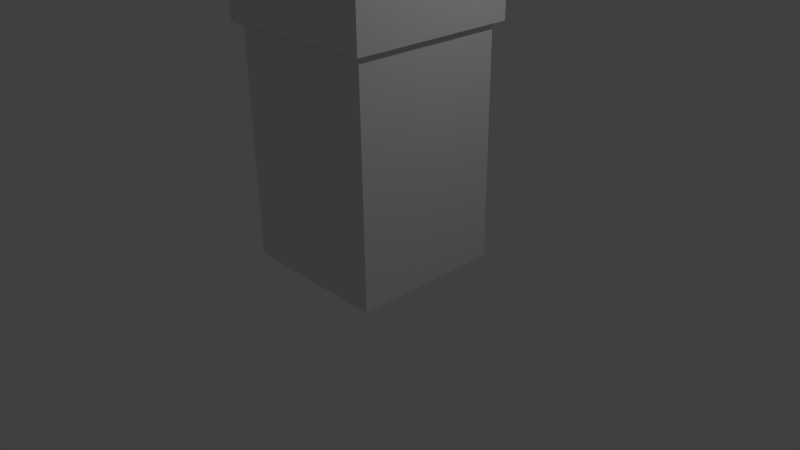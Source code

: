 # Source: Door.blend  (saved by Blender 2.67.0; exported with 4.5.12 LTS)
import bpy
from mathutils import Matrix  # noqa: F401  (used for matrix-valued properties, if any)

bpy.ops.wm.read_factory_settings(use_empty=True)
scene = bpy.context.scene
scene.name = 'Scene'

# ---- collections
col_collection_1 = bpy.data.collections.new('Collection 1'); scene.collection.children.link(col_collection_1)

# ---- world
world_world = bpy.data.worlds.new('World'); scene.world = world_world
world_world.color = (0.05088, 0.05088, 0.05088)
world_world.use_sun_shadow = False
world_world.sun_shadow_jitter_overblur = 0.0
world_world.cycles.sampling_method = 'MANUAL'
world_world.cycles.sample_map_resolution = 256

# ---- cameras
cam_camera = bpy.data.cameras.new('Camera')
cam_camera.clip_end = 100.0
cam_camera.lens = 35.0
cam_camera.sensor_width = 32.0
cam_camera.sensor_height = 18.0
cam_camera.ortho_scale = 7.314
cam_camera.dof.focus_distance = 0.0
cam_camera.dof.aperture_fstop = 128.0

# ---- lights
light_lamp = bpy.data.lights.new('Lamp', 'POINT')
light_lamp.transmission_factor = 0.0
light_lamp.cutoff_distance = 30.0
light_lamp.energy = 100.0
light_lamp.shadow_buffer_clip_start = 1.001
light_lamp.shadow_soft_size = 0.1
light_lamp.shadow_maximum_resolution = 0.006
light_lamp.use_absolute_resolution = True
light_lamp.cycles.use_multiple_importance_sampling = False

# ---- meshes
me_cube_002 = bpy.data.meshes.new('Cube.002')
me_cube_002.from_pydata([(-1.0, -1.0, 0.0), (-1.0, 1.0, 0.0), (1.0, 1.0, 0.0), (1.0, -1.0, 0.0), (-1.0, -1.0, 4.0), (-1.0, 1.0, 4.0), (1.0, 1.0, 4.0), (1.0, -1.0, 4.0)], [], [(4, 5, 1, 0), (5, 6, 2, 1), (6, 7, 3, 2), (7, 4, 0, 3), (0, 1, 2, 3), (7, 6, 5, 4)])
_uv = me_cube_002.uv_layers.new(name='UVMap')
_uv.uv.foreach_set('vector', [0.6719, 0.5781, 0.4219, 0.5781, 0.4219, 0.07812, 0.6719, 0.07812, 0.6719, 0.5781, 0.4219, 0.5781, 0.4219, 0.07812, 0.6719, 0.07812, 0.6719, 0.5781, 0.4219, 0.5781, 0.4219, 0.07812, 0.6719, 0.07812, 0.6719, 0.5781, 0.4219, 0.5781, 0.4219, 0.07812, 0.6719, 0.07812, 0.0625, 0.3281, 0.0625, 0.07812, 0.2969, 0.07812, 0.2969, 0.3281, 0.2969, 0.07812, 0.2969, 0.3281, 0.0625, 0.3281, 0.0625, 0.07812])
me_cube_002.use_remesh_preserve_volume = False
me_cube_002.use_remesh_preserve_attributes = False
me_cube_002.use_mirror_vertex_groups = False
me_cube_002.update()
me_plane_001 = bpy.data.meshes.new('Plane.001')
me_plane_001.from_pydata([(1.1, -1.1, -3.3), (-1.1, -1.1, -3.3), (1.1, 1.1, -3.3), (-1.1, 1.1, -3.3)], [], [(1, 0, 2, 3)])
_uv = me_plane_001.uv_layers.new(name='UVMap')
_uv.uv.foreach_set('vector', [0.0625, 0.0625, 0.3125, 0.0625, 0.3125, 0.3125, 0.0625, 0.3125])
me_plane_001.use_remesh_preserve_volume = False
me_plane_001.use_remesh_preserve_attributes = False
me_plane_001.use_mirror_vertex_groups = False
me_plane_001.update()
me_cylinder = bpy.data.meshes.new('Cylinder')
me_cylinder.from_pydata([(0.03907, -0.9, 4.092), (0.03907, -1.1, 4.092), (0.09272, -0.9, 4.037), (0.09272, -1.1, 4.037), (0.09205, -0.9, 3.961), (0.09205, -1.1, 3.961), (0.03746, -0.9, 3.907), (0.03746, -1.1, 3.907), (-0.03907, -0.9, 3.908), (-0.03907, -1.1, 3.908), (-0.09272, -0.9, 3.963), (-0.09272, -1.1, 3.963), (-0.09205, -0.9, 4.039), (-0.09205, -1.1, 4.039), (-0.03746, -0.9, 4.093), (-0.03746, -1.1, 4.093), (0.03907, -1.217, 4.129), (0.09272, -1.243, 4.081), (0.09205, -1.279, 4.014), (0.03746, -1.305, 3.967), (-0.03907, -1.304, 3.967), (-0.09272, -1.278, 4.015), (-0.09205, -1.242, 4.083), (-0.03746, -1.216, 4.13), (0.03907, -1.3, 4.212), (0.09272, -1.344, 4.18), (0.09205, -1.407, 4.136), (0.03746, -1.45, 4.104), (-0.03907, -1.45, 4.105), (-0.09272, -1.405, 4.136), (-0.09205, -1.343, 4.181), (-0.03746, -1.299, 4.212), (0.03907, -1.323, 4.306), (0.09272, -1.377, 4.299), (0.09205, -1.453, 4.29), (0.03746, -1.506, 4.283), (-0.03907, -1.506, 4.283), (-0.09272, -1.451, 4.29), (-0.09205, -1.375, 4.299), (-0.03746, -1.322, 4.306), (0.03907, -1.331, 4.403), (0.09272, -1.386, 4.404), (0.09205, -1.462, 4.405), (0.03746, -1.516, 4.406), (-0.03907, -1.515, 4.406), (-0.09272, -1.461, 4.405), (-0.09205, -1.384, 4.404), (-0.03746, -1.33, 4.403), (0.03907, -1.331, 5.08), (0.09272, -1.386, 5.081), (0.09205, -1.462, 5.082), (0.03746, -1.516, 5.083), (-0.03907, -1.515, 5.083), (-0.09272, -1.461, 5.082), (-0.09205, -1.384, 5.081), (-0.03746, -1.33, 5.08), (-0.2609, -0.9, 4.092), (-0.2609, -1.1, 4.092), (-0.2073, -0.9, 4.037), (-0.2073, -1.1, 4.037), (-0.2079, -0.9, 3.961), (-0.2079, -1.1, 3.961), (-0.2625, -0.9, 3.907), (-0.2625, -1.1, 3.907), (-0.3391, -0.9, 3.908), (-0.3391, -1.1, 3.908), (-0.3927, -0.9, 3.963), (-0.3927, -1.1, 3.963), (-0.3921, -0.9, 4.039), (-0.3921, -1.1, 4.039), (-0.3375, -0.9, 4.093), (-0.3375, -1.1, 4.093), (-0.2609, -1.217, 4.129), (-0.2073, -1.243, 4.081), (-0.2079, -1.279, 4.014), (-0.2625, -1.305, 3.967), (-0.3391, -1.304, 3.967), (-0.3927, -1.278, 4.015), (-0.3921, -1.242, 4.083), (-0.3375, -1.216, 4.13), (-0.2609, -1.3, 4.212), (-0.2073, -1.344, 4.18), (-0.2079, -1.407, 4.136), (-0.2625, -1.45, 4.104), (-0.3391, -1.45, 4.105), (-0.3927, -1.405, 4.136), (-0.3921, -1.343, 4.181), (-0.3375, -1.299, 4.212), (-0.2609, -1.323, 4.306), (-0.2073, -1.377, 4.299), (-0.2079, -1.453, 4.29), (-0.2625, -1.506, 4.283), (-0.3391, -1.506, 4.283), (-0.3927, -1.451, 4.29), (-0.3921, -1.375, 4.299), (-0.3375, -1.322, 4.306), (-0.2609, -1.331, 4.403), (-0.2073, -1.386, 4.404), (-0.2079, -1.462, 4.405), (-0.2625, -1.516, 4.406), (-0.3391, -1.515, 4.406), (-0.3927, -1.461, 4.405), (-0.3921, -1.384, 4.404), (-0.3375, -1.33, 4.403), (-0.2609, -1.331, 5.08), (-0.2073, -1.386, 5.081), (-0.2079, -1.462, 5.082), (-0.2625, -1.516, 5.083), (-0.3391, -1.515, 5.083), (-0.3927, -1.461, 5.082), (-0.3921, -1.384, 5.081), (-0.3375, -1.33, 5.08), (-0.5609, -0.9, 4.092), (-0.5609, -1.1, 4.092), (-0.5073, -0.9, 4.037), (-0.5073, -1.1, 4.037), (-0.5079, -0.9, 3.961), (-0.5079, -1.1, 3.961), (-0.5625, -0.9, 3.907), (-0.5625, -1.1, 3.907), (-0.6391, -0.9, 3.908), (-0.6391, -1.1, 3.908), (-0.6927, -0.9, 3.963), (-0.6927, -1.1, 3.963), (-0.6921, -0.9, 4.039), (-0.6921, -1.1, 4.039), (-0.6375, -0.9, 4.093), (-0.6375, -1.1, 4.093), (-0.5609, -1.217, 4.129), (-0.5073, -1.243, 4.081), (-0.5079, -1.279, 4.014), (-0.5625, -1.305, 3.967), (-0.6391, -1.304, 3.967), (-0.6927, -1.278, 4.015), (-0.6921, -1.242, 4.083), (-0.6375, -1.216, 4.13), (-0.5609, -1.3, 4.212), (-0.5073, -1.344, 4.18), (-0.5079, -1.407, 4.136), (-0.5625, -1.45, 4.104), (-0.6391, -1.45, 4.105), (-0.6927, -1.405, 4.136), (-0.6921, -1.343, 4.181), (-0.6375, -1.299, 4.212), (-0.5609, -1.323, 4.306), (-0.5073, -1.377, 4.299), (-0.5079, -1.453, 4.29), (-0.5625, -1.506, 4.283), (-0.6391, -1.506, 4.283), (-0.6927, -1.451, 4.29), (-0.6921, -1.375, 4.299), (-0.6375, -1.322, 4.306), (-0.5609, -1.331, 4.403), (-0.5073, -1.386, 4.404), (-0.5079, -1.462, 4.405), (-0.5625, -1.516, 4.406), (-0.6391, -1.515, 4.406), (-0.6927, -1.461, 4.405), (-0.6921, -1.384, 4.404), (-0.6375, -1.33, 4.403), (-0.5609, -1.331, 5.08), (-0.5073, -1.386, 5.081), (-0.5079, -1.462, 5.082), (-0.5625, -1.516, 5.083), (-0.6391, -1.515, 5.083), (-0.6927, -1.461, 5.082), (-0.6921, -1.384, 5.081), (-0.6375, -1.33, 5.08)], [], [(0, 1, 3, 2), (2, 3, 5, 4), (4, 5, 7, 6), (6, 7, 9, 8), (8, 9, 11, 10), (10, 11, 13, 12), (12, 13, 15, 14), (14, 15, 1, 0), (7, 5, 18, 19), (9, 7, 19, 20), (11, 9, 20, 21), (13, 11, 21, 22), (15, 13, 22, 23), (1, 15, 23, 16), (3, 1, 16, 17), (5, 3, 17, 18), (17, 16, 24, 25), (20, 19, 27, 28), (23, 22, 30, 31), (19, 18, 26, 27), (22, 21, 29, 30), (18, 17, 25, 26), (21, 20, 28, 29), (16, 23, 31, 24), (26, 25, 33, 34), (29, 28, 36, 37), (24, 31, 39, 32), (25, 24, 32, 33), (28, 27, 35, 36), (31, 30, 38, 39), (27, 26, 34, 35), (30, 29, 37, 38), (35, 34, 42, 43), (38, 37, 45, 46), (34, 33, 41, 42), (37, 36, 44, 45), (32, 39, 47, 40), (33, 32, 40, 41), (36, 35, 43, 44), (39, 38, 46, 47), (44, 43, 51, 52), (47, 46, 54, 55), (43, 42, 50, 51), (46, 45, 53, 54), (42, 41, 49, 50), (45, 44, 52, 53), (40, 47, 55, 48), (41, 40, 48, 49), (56, 57, 59, 58), (58, 59, 61, 60), (60, 61, 63, 62), (62, 63, 65, 64), (64, 65, 67, 66), (66, 67, 69, 68), (68, 69, 71, 70), (70, 71, 57, 56), (63, 61, 74, 75), (65, 63, 75, 76), (67, 65, 76, 77), (69, 67, 77, 78), (71, 69, 78, 79), (57, 71, 79, 72), (59, 57, 72, 73), (61, 59, 73, 74), (73, 72, 80, 81), (76, 75, 83, 84), (79, 78, 86, 87), (75, 74, 82, 83), (78, 77, 85, 86), (74, 73, 81, 82), (77, 76, 84, 85), (72, 79, 87, 80), (82, 81, 89, 90), (85, 84, 92, 93), (80, 87, 95, 88), (81, 80, 88, 89), (84, 83, 91, 92), (87, 86, 94, 95), (83, 82, 90, 91), (86, 85, 93, 94), (91, 90, 98, 99), (94, 93, 101, 102), (90, 89, 97, 98), (93, 92, 100, 101), (88, 95, 103, 96), (89, 88, 96, 97), (92, 91, 99, 100), (95, 94, 102, 103), (100, 99, 107, 108), (103, 102, 110, 111), (99, 98, 106, 107), (102, 101, 109, 110), (98, 97, 105, 106), (101, 100, 108, 109), (96, 103, 111, 104), (97, 96, 104, 105), (112, 113, 115, 114), (114, 115, 117, 116), (116, 117, 119, 118), (118, 119, 121, 120), (120, 121, 123, 122), (122, 123, 125, 124), (124, 125, 127, 126), (126, 127, 113, 112), (119, 117, 130, 131), (121, 119, 131, 132), (123, 121, 132, 133), (125, 123, 133, 134), (127, 125, 134, 135), (113, 127, 135, 128), (115, 113, 128, 129), (117, 115, 129, 130), (129, 128, 136, 137), (132, 131, 139, 140), (135, 134, 142, 143), (131, 130, 138, 139), (134, 133, 141, 142), (130, 129, 137, 138), (133, 132, 140, 141), (128, 135, 143, 136), (138, 137, 145, 146), (141, 140, 148, 149), (136, 143, 151, 144), (137, 136, 144, 145), (140, 139, 147, 148), (143, 142, 150, 151), (139, 138, 146, 147), (142, 141, 149, 150), (147, 146, 154, 155), (150, 149, 157, 158), (146, 145, 153, 154), (149, 148, 156, 157), (144, 151, 159, 152), (145, 144, 152, 153), (148, 147, 155, 156), (151, 150, 158, 159), (156, 155, 163, 164), (159, 158, 166, 167), (155, 154, 162, 163), (158, 157, 165, 166), (154, 153, 161, 162), (157, 156, 164, 165), (152, 159, 167, 160), (153, 152, 160, 161)])
me_cylinder.use_remesh_preserve_volume = False
me_cylinder.use_remesh_preserve_attributes = False
me_cylinder.use_mirror_vertex_groups = False
me_cylinder.update()
me_cube_001 = bpy.data.meshes.new('Cube.001')
me_cube_001.from_pydata([(-1.1, -1.1, 3.0), (1.1, -1.1, 3.0), (-1.1, -1.1, 5.0), (1.1, -1.1, 5.0), (-2.0, -2.0, 5.0), (2.0, -2.0, 5.0), (-2.0, -2.0, 7.0), (2.0, -2.0, 7.0)], [], [(3, 2, 0, 1), (2, 3, 5, 4), (4, 5, 7, 6)])
_uv = me_cube_001.uv_layers.new(name='UVMap')
_uv.uv.foreach_set('vector', [0.6719, 0.3125, 0.4219, 0.3125, 0.4219, 0.0625, 0.6719, 0.0625, 0.4219, 0.3125, 0.6719, 0.3125, 0.7969, 0.4375, 0.2969, 0.4375, 0.2969, 0.4375, 0.7969, 0.4375, 0.7969, 0.6875, 0.2969, 0.6875])
me_cube_001.use_remesh_preserve_volume = False
me_cube_001.use_remesh_preserve_attributes = False
me_cube_001.use_mirror_vertex_groups = False
me_cube_001.update()
me_plane = bpy.data.meshes.new('Plane')
me_plane.from_pydata([(1.0, -1.0, 0.0), (-1.0, -1.0, 0.0), (1.0, 1.0, 0.0), (-1.0, 1.0, 0.0)], [], [(1, 0, 2, 3)])
_uv = me_plane.uv_layers.new(name='UVMap')
_uv.uv.foreach_set('vector', [0.4375, 0.4375, 0.6875, 0.4375, 0.6875, 0.6875, 0.4375, 0.6875])
me_plane.use_remesh_preserve_volume = False
me_plane.use_remesh_preserve_attributes = False
me_plane.use_mirror_vertex_groups = False
me_plane.update()

# ---- objects
ob_slider = bpy.data.objects.new('Slider', me_cube_002)
ob_cap = bpy.data.objects.new('Cap', me_plane_001)
ob_empty = bpy.data.objects.new('Empty', None)
ob_pipes = bpy.data.objects.new('Pipes', me_cylinder)
ob_frame = bpy.data.objects.new('Frame', me_cube_001)
ob_floor = bpy.data.objects.new('Floor', me_plane)
ob_lamp = bpy.data.objects.new('Lamp', light_lamp)
ob_camera = bpy.data.objects.new('Camera', cam_camera)

# ---- transforms, parenting, visibility, modifiers, constraints
ob_slider.location = (0.0, 0.0, 0.0)
ob_slider.lineart.crease_threshold = 0.0
ob_cap.location = (0.0, 0.0, -0.3)
ob_cap.rotation_euler = (3.142, 3.353e-23, 4.441e-16)
ob_cap.lineart.crease_threshold = 0.0
ob_empty.location = (0.0, 0.0, 0.0)
ob_empty.rotation_euler = (0.0, 0.0, 1.571)
ob_empty.empty_image_offset = (0.0, 0.0)
ob_empty.lineart.crease_threshold = 0.0
ob_pipes.location = (0.0, 0.0, 0.0)
ob_pipes.lineart.crease_threshold = 0.0
_m = ob_pipes.modifiers.new('Array', 'ARRAY')
_m.count = 4
_m.constant_offset_displace = (0.0, 0.0, 0.0)
_m.relative_offset_displace = (0.0, 0.0, 0.0)
_m.use_object_offset = True
_m.offset_object = ob_empty
ob_frame.location = (0.0, 0.0, 0.0)
ob_frame.lineart.crease_threshold = 0.0
_m = ob_frame.modifiers.new('Array', 'ARRAY')
_m.count = 4
_m.constant_offset_displace = (0.0, 0.0, 0.0)
_m.relative_offset_displace = (0.0, 0.0, 0.0)
_m.use_object_offset = True
_m.offset_object = ob_empty
ob_floor.location = (0.0, 0.0, 0.0)
ob_floor.lineart.crease_threshold = 0.0
ob_lamp.location = (4.076, 1.005, 5.904)
ob_lamp.rotation_euler = (0.6503, 0.05522, 1.866)
ob_lamp.lock_rotations_4d = False
ob_lamp.empty_display_type = 'ARROWS'
ob_lamp.color = (0.0, 0.0, 0.0, 0.0)
ob_lamp.lineart.crease_threshold = 0.0
ob_camera.location = (7.481, -6.508, 5.344)
ob_camera.rotation_euler = (1.109, 0.01082, 0.8149)
ob_camera.lock_rotations_4d = False
ob_camera.empty_display_type = 'ARROWS'
ob_camera.color = (0.0, 0.0, 0.0, 0.0)
ob_camera.display_type = 'WIRE'
ob_camera.lineart.crease_threshold = 0.0

# ---- collection membership
col_collection_1.objects.link(ob_slider)
col_collection_1.objects.link(ob_cap)
col_collection_1.objects.link(ob_empty)
col_collection_1.objects.link(ob_pipes)
col_collection_1.objects.link(ob_frame)
col_collection_1.objects.link(ob_floor)
col_collection_1.objects.link(ob_lamp)
col_collection_1.objects.link(ob_camera)

# ---- scene / render settings (as saved in the file)
scene.camera = ob_camera
scene.frame_start = 1; scene.frame_end = 250; scene.frame_set(1)
scene.render.engine = 'BLENDER_EEVEE_NEXT'
scene.render.image_settings.color_mode = 'RGB'
scene.render.image_settings.compression = 90
scene.render.resolution_percentage = 50
scene.render.dither_intensity = 0.0
scene.cycles.use_denoising = False
scene.cycles.samples = 10
scene.cycles.sampling_pattern = 'TABULATED_SOBOL'
scene.cycles.light_sampling_threshold = 0.0
scene.cycles.use_adaptive_sampling = False
scene.cycles.use_light_tree = False
scene.cycles.blur_glossy = 0.0
scene.cycles.volume_bounces = 1
scene.cycles.pixel_filter_type = 'GAUSSIAN'
scene.cycles.sample_clamp_indirect = 0.0
scene.view_settings.view_transform = 'Standard'
bpy.context.view_layer.update()
